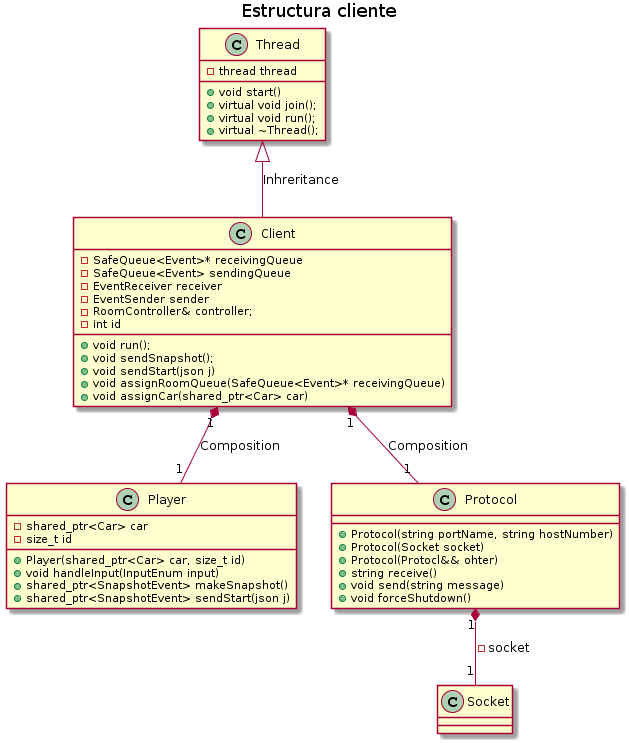

The diagram above was rendered by PlantUML. Its source (embedded in the PNG):
@startuml
title Estructura cliente

class Thread{
    -thread thread
    +void start()
    +virtual void join();
    +virtual void run();
    +virtual ~Thread();
}
class Client {
    -SafeQueue<Event>* receivingQueue
    -SafeQueue<Event> sendingQueue
    -EventReceiver receiver
    -EventSender sender
    -RoomController& controller;
    -int id
    +void run();
    +void sendSnapshot();
    +void sendStart(json j)
    +void assignRoomQueue(SafeQueue<Event>* receivingQueue)
    +void assignCar(shared_ptr<Car> car)
}

class Player{
    -shared_ptr<Car> car
    -size_t id
    +Player(shared_ptr<Car> car, size_t id)
    +void handleInput(InputEnum input)
    +shared_ptr<SnapshotEvent> makeSnapshot()
    +shared_ptr<SnapshotEvent> sendStart(json j)
}
class Protocol{
    +Protocol(string portName, string hostNumber)
    +Protocol(Socket socket)
    +Protocol(Protocl&& ohter)
    +string receive()
    +void send(string message)
    +void forceShutdown()
}
class Socket


Thread <|-down- Client: Inhreritance
Client "1" *-down- "1" Player: Composition
Client "1" *-down- "1" Protocol: Composition
Protocol "1" *-down- "1" Socket: -socket
@enduml